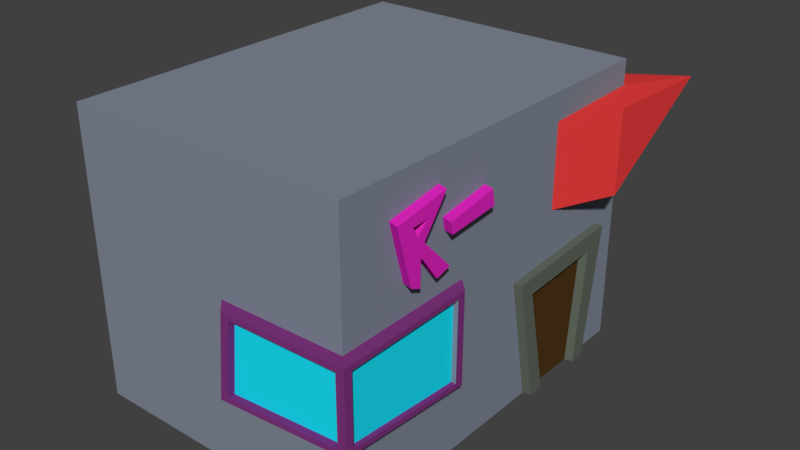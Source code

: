 # Source: club_femenino.blend  (saved by Blender 2.79.0; exported with 4.5.12 LTS)
import bpy
from mathutils import Matrix  # noqa: F401  (used for matrix-valued properties, if any)

bpy.ops.wm.read_factory_settings(use_empty=True)
scene = bpy.context.scene
scene.name = 'Scene'

# ---- collections
col_collection_1 = bpy.data.collections.new('Collection 1'); scene.collection.children.link(col_collection_1)

# ---- materials (node trees are filled in below, after node groups)
mat_material = bpy.data.materials.new('Material')
mat_material.alpha_threshold = 0.0
mat_material.use_transparent_shadow = False
mat_material.diffuse_color = (0.2276, 0.2616, 0.3264, 1.0)
mat_material.roughness = 0.5
mat_material.line_color = (0.0, 0.0, 0.0, 1.0)
mat_material_001 = bpy.data.materials.new('Material.001')
mat_material_001.alpha_threshold = 0.0
mat_material_001.use_transparent_shadow = False
mat_material_001.diffuse_color = (0.8, 0.04761, 0.04761, 1.0)
mat_material_001.roughness = 0.5
mat_material_001.line_color = (0.0, 0.0, 0.0, 1.0)
mat_material_002 = bpy.data.materials.new('Material.002')
mat_material_002.alpha_threshold = 0.0
mat_material_002.use_transparent_shadow = False
mat_material_002.diffuse_color = (0.2234, 0.03755, 0.2148, 1.0)
mat_material_002.roughness = 0.5
mat_material_002.line_color = (0.0, 0.0, 0.0, 1.0)
mat_material_003 = bpy.data.materials.new('Material.003')
mat_material_003.alpha_threshold = 0.0
mat_material_003.use_transparent_shadow = False
mat_material_003.diffuse_color = (0.1233, 0.1473, 0.1152, 1.0)
mat_material_003.roughness = 0.5
mat_material_003.line_color = (0.0, 0.0, 0.0, 1.0)
mat_material_004 = bpy.data.materials.new('Material.004')
mat_material_004.alpha_threshold = 0.0
mat_material_004.use_transparent_shadow = False
mat_material_004.diffuse_color = (0.01029, 0.8088, 1.0, 1.0)
mat_material_004.roughness = 0.5
mat_material_004.line_color = (0.0, 0.0, 0.0, 1.0)
mat_material_005 = bpy.data.materials.new('Material.005')
mat_material_005.alpha_threshold = 0.0
mat_material_005.use_transparent_shadow = False
mat_material_005.diffuse_color = (0.08001, 0.03918, 0.01077, 1.0)
mat_material_005.roughness = 0.5
mat_material_005.line_color = (0.0, 0.0, 0.0, 1.0)
mat_material_006 = bpy.data.materials.new('Material.006')
mat_material_006.alpha_threshold = 0.0
mat_material_006.use_transparent_shadow = False
mat_material_006.diffuse_color = (0.8, 0.02022, 0.5492, 1.0)
mat_material_006.roughness = 0.5
mat_material_006.line_color = (0.0, 0.0, 0.0, 1.0)

# ---- material node trees

# ---- world
world_world = bpy.data.worlds.new('World'); scene.world = world_world
world_world.color = (0.05088, 0.05088, 0.05088)
world_world.use_sun_shadow = False
world_world.sun_shadow_jitter_overblur = 0.0
world_world.cycles.sampling_method = 'MANUAL'

# ---- meshes
me_cube = bpy.data.meshes.new('Cube')
me_cube.from_pydata([(1.0, 1.65, -1.0), (1.0, -1.0, -1.0), (-1.0, -1.0, -1.0), (-1.0, 1.65, -1.0), (1.0, 1.65, 1.0), (1.0, -1.0, 1.0), (-1.0, -1.0, 1.0), (-1.0, 1.65, 1.0), (1.0, -1.0, -0.4026), (1.0, -1.0, 0.1445), (1.0, -0.01821, 0.152), (1.0, -0.02065, -0.475), (0.1117, -1.0, 0.1312), (0.05269, -1.0, -0.4703), (1.087, -0.1641, 0.1167), (1.087, -0.1663, -0.4358), (1.054, -0.1641, 0.1167), (1.054, -0.1663, -0.4358), (1.0, 1.65, 0.8245), (0.3933, 1.65, 0.1973), (0.346, 1.65, 0.7695), (1.0, 0.8887, 0.8102), (1.0, 0.8847, 0.2352), (1.0, 1.29, -1.0), (1.0, 0.677, -1.0), (1.0, 0.5055, -0.1123), (1.0, 1.427, -0.06713), (0.4297, 1.65, -0.02932), (0.4222, 1.65, -0.4368), (-0.754, 1.65, -0.4404), (-0.8324, 1.65, 0.05522), (1.0, -0.5303, 0.3557), (1.0, -0.6419, 0.7537), (1.0, -0.2455, 0.8181), (1.0, -0.4256, 0.5812), (1.0, -0.206, 0.3527), (1.0, -0.3167, 0.3218), (1.0, -0.4524, 0.5042), (1.0, -0.4556, 0.3232), (1.0, -0.5179, 0.7005), (1.0, -0.4816, 0.6345), (1.0, -0.3947, 0.7059), (1.0, -0.2053, 0.6089), (1.0, -0.1896, 0.5293), (1.0, 0.1887, 0.5595), (1.0, 0.1678, 0.6684)], [], [(4, 7, 6, 5), (0, 18, 22, 9, 10, 11, 8, 1, 24, 25, 26, 23), (1, 8, 13, 12, 9, 5, 6, 2), (4, 18, 20, 7), (15, 14, 16, 17), (7, 20, 19, 18, 27, 30), (9, 22, 35, 36, 37, 38, 31, 32, 5), (29, 28, 27, 18, 0, 3, 7, 30), (5, 32, 33, 42, 45, 44, 21, 18, 4), (39, 40, 41), (21, 44, 43, 42, 33, 34, 35, 22)])
me_cube.materials.append(mat_material)
me_cube.use_remesh_preserve_volume = False
me_cube.use_remesh_preserve_attributes = False
me_cube.use_mirror_vertex_groups = False
me_cube.update()
me_cube_004 = bpy.data.meshes.new('Cube.004')
me_cube_004.from_pydata([(1.0, 1.65, 0.8245), (0.3933, 1.65, 0.1973), (0.346, 1.65, 0.7695), (1.0, 0.8887, 0.8102), (1.0, 0.8847, 0.2352), (1.249, 2.077, 0.8245), (0.6425, 1.838, 0.1973), (0.5951, 1.838, 0.7695), (1.188, 1.316, 0.8102), (1.188, 1.312, 0.2352)], [], [(6, 7, 5), (1, 2, 7, 6), (4, 0, 5, 9), (8, 9, 5), (0, 3, 8, 5), (3, 4, 9, 8), (2, 0, 5, 7), (0, 1, 6, 5)])
me_cube_004.materials.append(mat_material_001)
me_cube_004.use_remesh_preserve_volume = False
me_cube_004.use_remesh_preserve_attributes = False
me_cube_004.use_mirror_vertex_groups = False
me_cube_004.update()
me_cube_005 = bpy.data.meshes.new('Cube.005')
me_cube_005.from_pydata([(1.0, -1.0, -0.4026), (1.0, -1.0, 0.1445), (1.0, -0.01821, 0.152), (1.0, -0.02065, -0.475), (0.1117, -1.0, 0.1312), (0.05269, -1.0, -0.4703), (1.087, -1.087, -0.4026), (1.087, -1.087, 0.1445), (1.087, -0.1057, 0.152), (1.087, -0.1081, -0.475), (0.1992, -1.087, 0.1312), (0.1401, -1.087, -0.4703), (1.029, -1.087, -0.3704), (1.029, -1.087, 0.1071), (0.2539, -1.087, 0.0955), (0.2023, -1.087, -0.4294), (1.087, -1.029, -0.372), (1.087, -1.029, 0.11), (1.087, -0.1641, 0.1167), (1.087, -0.1663, -0.4358), (1.029, -1.038, -0.3704), (1.029, -1.038, 0.1071), (0.2539, -1.038, 0.0955), (0.2023, -1.038, -0.4294), (1.054, -1.029, -0.372), (1.054, -1.029, 0.11), (1.054, -0.1641, 0.1167), (1.054, -0.1663, -0.4358), (0.4297, 1.65, -0.02932), (0.4222, 1.65, -0.4368), (-0.754, 1.65, -0.4404), (-0.8324, 1.65, 0.05522), (0.334, 1.65, -0.09451), (0.3473, 1.65, -0.3723), (-0.6346, 1.65, -0.357), (-0.707, 1.65, -0.01939), (0.3977, 1.728, -0.02932), (0.3902, 1.728, -0.4368), (-0.786, 1.728, -0.4404), (-0.8644, 1.728, 0.05522), (0.302, 1.728, -0.09451), (0.3153, 1.728, -0.3723), (-0.6666, 1.728, -0.357), (-0.739, 1.728, -0.01939)], [], [(9, 8, 18, 19), (3, 2, 8, 9), (1, 4, 10, 7), (10, 11, 15, 14), (5, 0, 6, 11), (0, 3, 9, 6), (2, 1, 7, 8), (4, 5, 11, 10), (14, 15, 23, 22), (7, 10, 14, 13), (6, 7, 13, 12), (11, 6, 12, 15), (7, 6, 16, 17), (6, 9, 19, 16), (8, 7, 17, 18), (13, 14, 22, 21), (15, 12, 20, 23), (12, 13, 21, 20), (17, 16, 24, 25), (16, 19, 27, 24), (18, 17, 25, 26), (39, 36, 37, 41, 40, 43), (32, 35, 43, 40), (28, 29, 37, 36), (42, 41, 37, 38, 39, 43), (34, 33, 41, 42), (31, 28, 36, 39), (29, 30, 38, 37), (35, 34, 42, 43), (33, 32, 40, 41), (30, 31, 39, 38)])
me_cube_005.materials.append(mat_material_002)
me_cube_005.use_remesh_preserve_volume = False
me_cube_005.use_remesh_preserve_attributes = False
me_cube_005.use_mirror_vertex_groups = False
me_cube_005.update()
me_cube_006 = bpy.data.meshes.new('Cube.006')
me_cube_006.from_pydata([(1.0, 1.29, -1.0), (1.0, 0.677, -1.0), (1.0, 0.5055, -0.1123), (1.0, 1.427, -0.06713), (1.0, 1.18, -1.0), (1.0, 0.7975, -1.0), (1.0, 0.6262, -0.2233), (1.0, 1.263, -0.1907), (1.056, 0.8066, -1.0), (1.056, 0.6861, -1.0), (1.056, 0.5145, -0.1123), (1.056, 1.436, -0.06713), (1.056, 1.299, -1.0), (1.056, 1.189, -1.0), (1.056, 0.6352, -0.2233), (1.056, 1.273, -0.1907)], [], [(6, 7, 15, 14), (12, 11, 10, 9, 8, 14, 15, 13), (0, 3, 11, 12), (2, 1, 9, 10), (7, 4, 13, 15), (5, 6, 14, 8), (4, 0, 12, 13), (3, 2, 10, 11), (1, 5, 8, 9)])
me_cube_006.materials.append(mat_material_003)
me_cube_006.use_remesh_preserve_volume = False
me_cube_006.use_remesh_preserve_attributes = False
me_cube_006.use_mirror_vertex_groups = False
me_cube_006.update()
me_cube_009 = bpy.data.meshes.new('Cube.009')
me_cube_009.from_pydata([(1.029, -1.038, -0.3704), (1.029, -1.038, 0.1071), (0.2539, -1.038, 0.0955), (0.2023, -1.038, -0.4294), (1.054, -1.029, -0.372), (1.054, -1.029, 0.11), (1.054, -0.1641, 0.1167), (1.054, -0.1663, -0.4358), (0.334, 1.65, -0.09451), (0.3473, 1.65, -0.3723), (-0.6346, 1.65, -0.357), (-0.707, 1.65, -0.01939)], [], [(1, 2, 3, 0), (4, 7, 6, 5), (11, 8, 9, 10)])
me_cube_009.materials.append(mat_material_004)
me_cube_009.use_remesh_preserve_volume = False
me_cube_009.use_remesh_preserve_attributes = False
me_cube_009.use_mirror_vertex_groups = False
me_cube_009.update()
me_cube_010 = bpy.data.meshes.new('Cube.010')
me_cube_010.from_pydata([(1.0, 1.18, -1.0), (1.0, 0.7975, -1.0), (1.0, 0.6262, -0.2233), (1.0, 1.263, -0.1907)], [], [(0, 3, 2, 1)])
me_cube_010.materials.append(mat_material_005)
me_cube_010.use_remesh_preserve_volume = False
me_cube_010.use_remesh_preserve_attributes = False
me_cube_010.use_mirror_vertex_groups = False
me_cube_010.update()
me_cube_012 = bpy.data.meshes.new('Cube.012')
me_cube_012.from_pydata([(1.0, -0.5303, 0.3557), (1.0, -0.6419, 0.7537), (1.0, -0.2455, 0.8181), (1.0, -0.4256, 0.5812), (1.0, -0.206, 0.3527), (1.0, -0.3167, 0.3218), (1.0, -0.4524, 0.5042), (1.0, -0.4556, 0.3232), (1.0, -0.5179, 0.7005), (1.0, -0.4816, 0.6345), (1.0, -0.3947, 0.7059), (1.0, -0.2053, 0.6089), (1.0, -0.1896, 0.5293), (1.0, 0.1887, 0.5595), (1.0, 0.1678, 0.6684), (1.072, -0.5524, 0.3557), (1.072, -0.664, 0.7537), (1.072, -0.2676, 0.8181), (1.072, -0.4477, 0.5812), (1.072, -0.228, 0.3527), (1.072, -0.3387, 0.3218), (1.072, -0.4744, 0.5042), (1.072, -0.4776, 0.3232), (1.072, -0.5399, 0.7005), (1.072, -0.5036, 0.6345), (1.072, -0.4167, 0.7059), (1.072, -0.2273, 0.6089), (1.072, -0.2116, 0.5293), (1.072, 0.1666, 0.5595), (1.072, 0.1457, 0.6684)], [], [(18, 17, 25, 24, 23, 16, 15, 22, 21, 20, 19), (1, 0, 15, 16), (0, 7, 22, 15), (7, 6, 21, 22), (16, 23, 25, 17), (27, 28, 29, 26), (11, 12, 27, 26), (2, 1, 16, 17), (12, 13, 28, 27), (3, 2, 17, 18), (13, 14, 29, 28), (9, 8, 23, 24), (4, 3, 18, 19), (14, 11, 26, 29), (10, 9, 24, 25), (5, 4, 19, 20), (8, 10, 25, 23), (6, 5, 20, 21)])
me_cube_012.materials.append(mat_material_006)
me_cube_012.use_remesh_preserve_volume = False
me_cube_012.use_remesh_preserve_attributes = False
me_cube_012.use_mirror_vertex_groups = False
me_cube_012.update()

# ---- objects
ob_cube = bpy.data.objects.new('Cube', me_cube)
ob_cube_003 = bpy.data.objects.new('Cube.003', me_cube_004)
ob_cube_001 = bpy.data.objects.new('Cube.001', me_cube_005)
ob_cube_002 = bpy.data.objects.new('Cube.002', me_cube_006)
ob_cube_004 = bpy.data.objects.new('Cube.004', me_cube_009)
ob_cube_005 = bpy.data.objects.new('Cube.005', me_cube_010)
ob_cube_006 = bpy.data.objects.new('Cube.006', me_cube_012)

# ---- transforms, parenting, visibility, modifiers, constraints
ob_cube.location = (0.0, 0.0, 0.0)
ob_cube.lock_rotations_4d = False
ob_cube.empty_display_type = 'ARROWS'
ob_cube.lineart.crease_threshold = 0.0
ob_cube_003.location = (0.0, 0.0, 0.0)
ob_cube_003.lock_rotations_4d = False
ob_cube_003.empty_display_type = 'ARROWS'
ob_cube_003.lineart.crease_threshold = 0.0
ob_cube_001.location = (0.0, 0.0, 0.0)
ob_cube_001.lock_rotations_4d = False
ob_cube_001.empty_display_type = 'ARROWS'
ob_cube_001.lineart.crease_threshold = 0.0
ob_cube_002.location = (0.0, 0.0, 0.0)
ob_cube_002.lock_rotations_4d = False
ob_cube_002.empty_display_type = 'ARROWS'
ob_cube_002.lineart.crease_threshold = 0.0
ob_cube_004.location = (0.0, 0.0, 0.0)
ob_cube_004.lock_rotations_4d = False
ob_cube_004.empty_display_type = 'ARROWS'
ob_cube_004.lineart.crease_threshold = 0.0
ob_cube_005.location = (0.0, 0.0, 0.0)
ob_cube_005.lock_rotations_4d = False
ob_cube_005.empty_display_type = 'ARROWS'
ob_cube_005.lineart.crease_threshold = 0.0
ob_cube_006.location = (0.0, 0.0, 0.0)
ob_cube_006.lock_rotations_4d = False
ob_cube_006.empty_display_type = 'ARROWS'
ob_cube_006.lineart.crease_threshold = 0.0

# ---- collection membership
col_collection_1.objects.link(ob_cube)
col_collection_1.objects.link(ob_cube_003)
col_collection_1.objects.link(ob_cube_001)
col_collection_1.objects.link(ob_cube_002)
col_collection_1.objects.link(ob_cube_004)
col_collection_1.objects.link(ob_cube_005)
col_collection_1.objects.link(ob_cube_006)

# ---- scene / render settings (as saved in the file)
scene.frame_start = 1; scene.frame_end = 250; scene.frame_set(1)
scene.render.engine = 'BLENDER_EEVEE_NEXT'
scene.render.resolution_percentage = 50
scene.render.dither_intensity = 0.0
scene.cycles.use_denoising = False
scene.cycles.samples = 128
scene.cycles.sampling_pattern = 'TABULATED_SOBOL'
scene.cycles.use_adaptive_sampling = False
scene.cycles.use_light_tree = False
scene.cycles.blur_glossy = 0.0
scene.cycles.sample_clamp_indirect = 0.0
scene.view_settings.view_transform = 'Standard'
bpy.context.view_layer.update()

# ---- added for rendering (the .blend has no active camera and no usable light): camera, sun
cam_auto = bpy.data.cameras.new('AutoCamera')
cam_auto.lens = 50.0
cam_auto.sensor_width = 36.0
cam_auto.clip_end = 1000.0
ob_auto_camera = bpy.data.objects.new('AutoCamera', cam_auto)
scene.collection.objects.link(ob_auto_camera)
ob_auto_camera.location = (4.16535, -4.35405, 3.23262)
ob_auto_camera.rotation_euler = (1.09748, -7.21219e-08, 0.694738)
scene.camera = ob_auto_camera
light_auto_sun = bpy.data.lights.new('AutoSun', 'SUN')
light_auto_sun.energy = 3.0
light_auto_sun.angle = 0.0523599
ob_auto_sun = bpy.data.objects.new('AutoSun', light_auto_sun)
scene.collection.objects.link(ob_auto_sun)
ob_auto_sun.rotation_euler = (0.872665, 0.174533, 0.523599)
bpy.context.view_layer.update()
